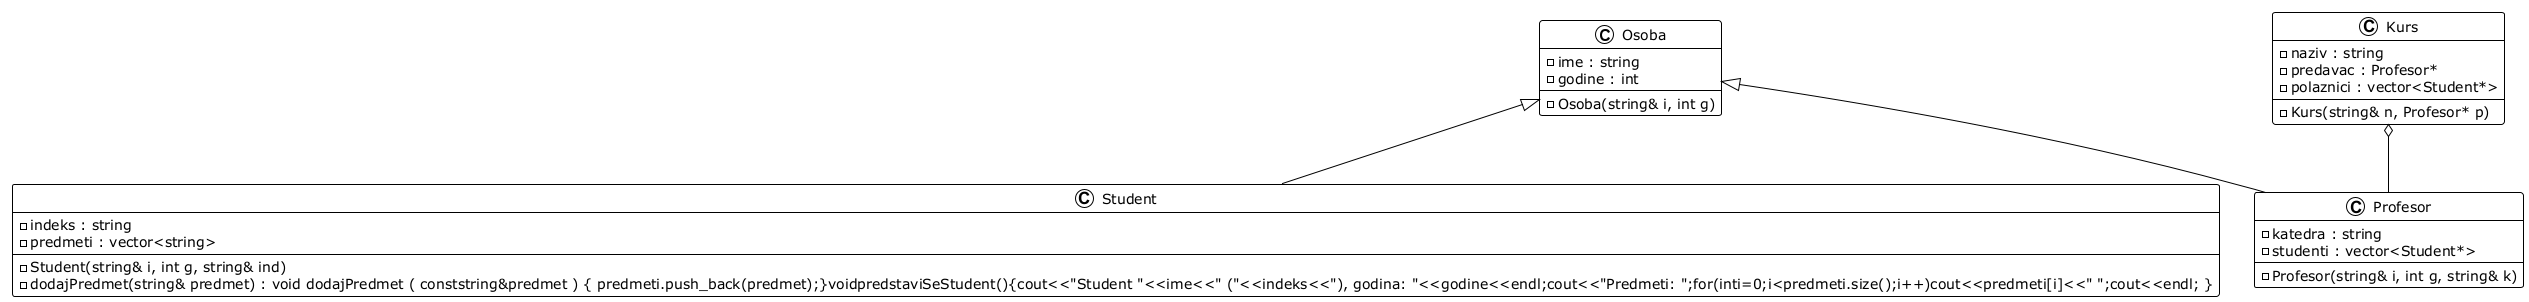

The diagram above was rendered by PlantUML. Its source (embedded in the PNG):
@startuml
!theme plain

class Osoba {
  - ime : string
  - godine : int
  - Osoba(string& i, int g)
}

class Student {
  - indeks : string
  - predmeti : vector<string>
  - Student(string& i, int g, string& ind)
  - dodajPredmet(string& predmet) : void dodajPredmet ( conststring&predmet ) { predmeti.push_back(predmet);}voidpredstaviSeStudent(){cout<<"Student "<<ime<<" ("<<indeks<<"), godina: "<<godine<<endl;cout<<"Predmeti: ";for(inti=0;i<predmeti.size();i++)cout<<predmeti[i]<<" ";cout<<endl; }
}

class Profesor {
  - katedra : string
  - studenti : vector<Student*>
  - Profesor(string& i, int g, string& k)
}

class Kurs {
  - naziv : string
  - predavac : Profesor*
  - polaznici : vector<Student*>
  - Kurs(string& n, Profesor* p)
}

Osoba <|-- Student
Osoba <|-- Profesor
Kurs o-- Profesor
@enduml